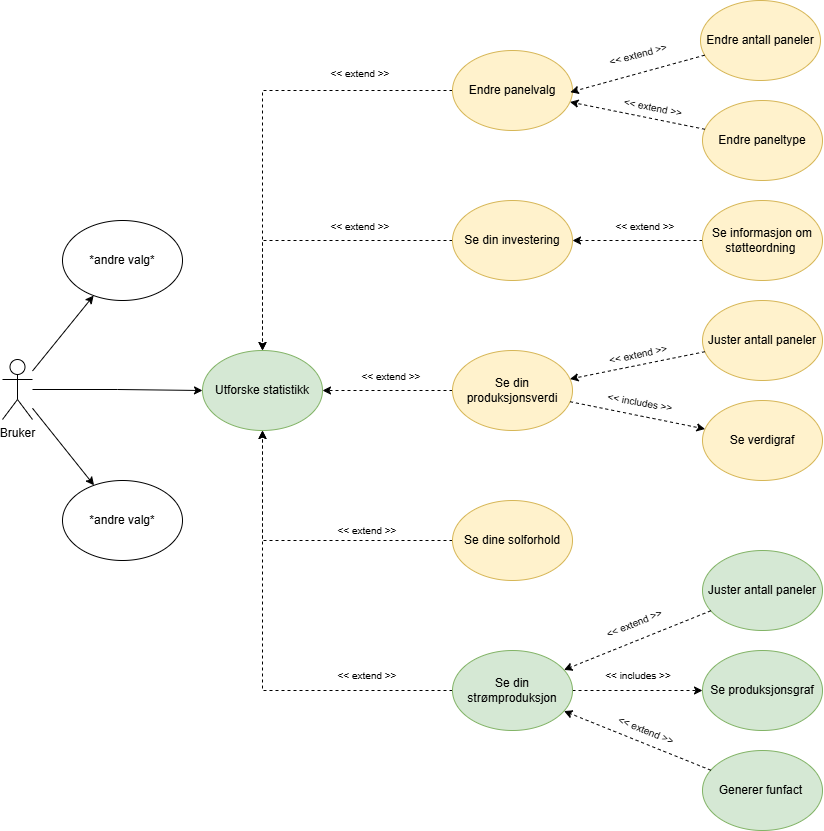

The diagram above was exported from draw.io. Its source (the exported page's mxGraphModel, read from the mxfile embedded in the PNG):
<mxGraphModel dx="4365" dy="1698" grid="0" gridSize="10" guides="1" tooltips="1" connect="0" arrows="1" fold="1" page="0" pageScale="1" pageWidth="827" pageHeight="1169" math="0" shadow="0">
  <root>
    <mxCell id="0" />
    <mxCell id="1" parent="0" />
    <mxCell id="CrGWvanohXILWimrHBCJ-1" style="edgeStyle=orthogonalEdgeStyle;rounded=0;orthogonalLoop=1;jettySize=auto;html=1;" edge="1" parent="1" source="CrGWvanohXILWimrHBCJ-2" target="CrGWvanohXILWimrHBCJ-3">
      <mxGeometry relative="1" as="geometry" />
    </mxCell>
    <mxCell id="CrGWvanohXILWimrHBCJ-2" value="Bruker" style="shape=umlActor;verticalLabelPosition=bottom;verticalAlign=top;html=1;outlineConnect=0;" vertex="1" parent="1">
      <mxGeometry x="-2000" y="259" width="30" height="60" as="geometry" />
    </mxCell>
    <mxCell id="CrGWvanohXILWimrHBCJ-3" value="Utforske statistikk" style="ellipse;whiteSpace=wrap;html=1;fillColor=#d5e8d4;strokeColor=#82b366;" vertex="1" parent="1">
      <mxGeometry x="-1800" y="250" width="120" height="80" as="geometry" />
    </mxCell>
    <mxCell id="CrGWvanohXILWimrHBCJ-46" style="edgeStyle=orthogonalEdgeStyle;rounded=0;orthogonalLoop=1;jettySize=auto;html=1;dashed=1;" edge="1" parent="1" source="CrGWvanohXILWimrHBCJ-4" target="CrGWvanohXILWimrHBCJ-3">
      <mxGeometry relative="1" as="geometry" />
    </mxCell>
    <mxCell id="CrGWvanohXILWimrHBCJ-4" value="Se din investering" style="ellipse;whiteSpace=wrap;html=1;fillColor=#fff2cc;strokeColor=#d6b656;" vertex="1" parent="1">
      <mxGeometry x="-1550" y="100" width="120" height="80" as="geometry" />
    </mxCell>
    <mxCell id="CrGWvanohXILWimrHBCJ-45" style="edgeStyle=orthogonalEdgeStyle;rounded=0;orthogonalLoop=1;jettySize=auto;html=1;dashed=1;" edge="1" parent="1" source="CrGWvanohXILWimrHBCJ-6" target="CrGWvanohXILWimrHBCJ-3">
      <mxGeometry relative="1" as="geometry" />
    </mxCell>
    <mxCell id="CrGWvanohXILWimrHBCJ-6" value="Se din produksjonsverdi" style="ellipse;whiteSpace=wrap;html=1;fillColor=#fff2cc;strokeColor=#d6b656;" vertex="1" parent="1">
      <mxGeometry x="-1550" y="250" width="120" height="80" as="geometry" />
    </mxCell>
    <mxCell id="CrGWvanohXILWimrHBCJ-48" style="edgeStyle=orthogonalEdgeStyle;rounded=0;orthogonalLoop=1;jettySize=auto;html=1;dashed=1;" edge="1" parent="1" source="CrGWvanohXILWimrHBCJ-7" target="CrGWvanohXILWimrHBCJ-3">
      <mxGeometry relative="1" as="geometry" />
    </mxCell>
    <mxCell id="CrGWvanohXILWimrHBCJ-7" value="Se dine solforhold" style="ellipse;whiteSpace=wrap;html=1;fillColor=#fff2cc;strokeColor=#d6b656;" vertex="1" parent="1">
      <mxGeometry x="-1550" y="400" width="120" height="80" as="geometry" />
    </mxCell>
    <mxCell id="CrGWvanohXILWimrHBCJ-49" style="edgeStyle=orthogonalEdgeStyle;rounded=0;orthogonalLoop=1;jettySize=auto;html=1;dashed=1;" edge="1" parent="1" source="CrGWvanohXILWimrHBCJ-8" target="CrGWvanohXILWimrHBCJ-3">
      <mxGeometry relative="1" as="geometry" />
    </mxCell>
    <mxCell id="CrGWvanohXILWimrHBCJ-52" style="edgeStyle=orthogonalEdgeStyle;rounded=0;orthogonalLoop=1;jettySize=auto;html=1;dashed=1;" edge="1" parent="1" source="CrGWvanohXILWimrHBCJ-8" target="CrGWvanohXILWimrHBCJ-9">
      <mxGeometry relative="1" as="geometry" />
    </mxCell>
    <mxCell id="CrGWvanohXILWimrHBCJ-8" value="Se din strømproduksjon" style="ellipse;whiteSpace=wrap;html=1;fillColor=#d5e8d4;strokeColor=#82b366;" vertex="1" parent="1">
      <mxGeometry x="-1550" y="550" width="120" height="80" as="geometry" />
    </mxCell>
    <mxCell id="CrGWvanohXILWimrHBCJ-9" value="Se produksjonsgraf" style="ellipse;whiteSpace=wrap;html=1;fillColor=#d5e8d4;strokeColor=#82b366;" vertex="1" parent="1">
      <mxGeometry x="-1300" y="550" width="120" height="80" as="geometry" />
    </mxCell>
    <mxCell id="CrGWvanohXILWimrHBCJ-10" value="Juster antall paneler" style="ellipse;whiteSpace=wrap;html=1;fillColor=#fff2cc;strokeColor=#d6b656;" vertex="1" parent="1">
      <mxGeometry x="-1300" y="200" width="120" height="80" as="geometry" />
    </mxCell>
    <mxCell id="CrGWvanohXILWimrHBCJ-12" value="Generer funfact&amp;nbsp;" style="ellipse;whiteSpace=wrap;html=1;fillColor=#d5e8d4;strokeColor=#82b366;" vertex="1" parent="1">
      <mxGeometry x="-1300" y="650" width="120" height="80" as="geometry" />
    </mxCell>
    <mxCell id="CrGWvanohXILWimrHBCJ-47" style="edgeStyle=orthogonalEdgeStyle;rounded=0;orthogonalLoop=1;jettySize=auto;html=1;dashed=1;" edge="1" parent="1" source="CrGWvanohXILWimrHBCJ-13" target="CrGWvanohXILWimrHBCJ-3">
      <mxGeometry relative="1" as="geometry" />
    </mxCell>
    <mxCell id="CrGWvanohXILWimrHBCJ-13" value="Endre panelvalg" style="ellipse;whiteSpace=wrap;html=1;fillColor=#fff2cc;strokeColor=#d6b656;" vertex="1" parent="1">
      <mxGeometry x="-1550" y="-50" width="120" height="80" as="geometry" />
    </mxCell>
    <mxCell id="CrGWvanohXILWimrHBCJ-14" value="Endre antall paneler" style="ellipse;whiteSpace=wrap;html=1;fillColor=#fff2cc;strokeColor=#d6b656;" vertex="1" parent="1">
      <mxGeometry x="-1302" y="-100" width="120" height="80" as="geometry" />
    </mxCell>
    <mxCell id="CrGWvanohXILWimrHBCJ-15" value="Endre paneltype" style="ellipse;whiteSpace=wrap;html=1;fillColor=#fff2cc;strokeColor=#d6b656;" vertex="1" parent="1">
      <mxGeometry x="-1300" width="120" height="80" as="geometry" />
    </mxCell>
    <mxCell id="CrGWvanohXILWimrHBCJ-54" style="edgeStyle=orthogonalEdgeStyle;rounded=0;orthogonalLoop=1;jettySize=auto;html=1;dashed=1;" edge="1" parent="1" source="CrGWvanohXILWimrHBCJ-16" target="CrGWvanohXILWimrHBCJ-4">
      <mxGeometry relative="1" as="geometry" />
    </mxCell>
    <mxCell id="CrGWvanohXILWimrHBCJ-16" value="Se informasjon om støtteordning&amp;nbsp;" style="ellipse;whiteSpace=wrap;html=1;fillColor=#fff2cc;strokeColor=#d6b656;" vertex="1" parent="1">
      <mxGeometry x="-1300" y="100" width="120" height="80" as="geometry" />
    </mxCell>
    <mxCell id="CrGWvanohXILWimrHBCJ-17" value="Juster antall paneler" style="ellipse;whiteSpace=wrap;html=1;fillColor=#d5e8d4;strokeColor=#82b366;" vertex="1" parent="1">
      <mxGeometry x="-1300" y="450" width="120" height="80" as="geometry" />
    </mxCell>
    <mxCell id="CrGWvanohXILWimrHBCJ-18" value="Se verdigraf" style="ellipse;whiteSpace=wrap;html=1;fillColor=#fff2cc;strokeColor=#d6b656;" vertex="1" parent="1">
      <mxGeometry x="-1300" y="300" width="120" height="80" as="geometry" />
    </mxCell>
    <mxCell id="CrGWvanohXILWimrHBCJ-39" value="*andre valg*" style="ellipse;whiteSpace=wrap;html=1;" vertex="1" parent="1">
      <mxGeometry x="-1940" y="120" width="120" height="80" as="geometry" />
    </mxCell>
    <mxCell id="CrGWvanohXILWimrHBCJ-40" value="*andre valg*" style="ellipse;whiteSpace=wrap;html=1;" vertex="1" parent="1">
      <mxGeometry x="-1940" y="380" width="120" height="80" as="geometry" />
    </mxCell>
    <mxCell id="CrGWvanohXILWimrHBCJ-56" value="" style="endArrow=classic;html=1;rounded=0;entryX=0.982;entryY=0.521;entryDx=0;entryDy=0;entryPerimeter=0;dashed=1;" edge="1" parent="1" source="CrGWvanohXILWimrHBCJ-14" target="CrGWvanohXILWimrHBCJ-13">
      <mxGeometry width="50" height="50" relative="1" as="geometry">
        <mxPoint x="-1300" y="-60" as="sourcePoint" />
        <mxPoint x="-1362.76" y="-26.12000000000012" as="targetPoint" />
      </mxGeometry>
    </mxCell>
    <mxCell id="CrGWvanohXILWimrHBCJ-58" value="" style="endArrow=classic;html=1;rounded=0;dashed=1;" edge="1" parent="1" source="CrGWvanohXILWimrHBCJ-10" target="CrGWvanohXILWimrHBCJ-6">
      <mxGeometry width="50" height="50" relative="1" as="geometry">
        <mxPoint x="-1300" y="242" as="sourcePoint" />
        <mxPoint x="-1432" y="294" as="targetPoint" />
      </mxGeometry>
    </mxCell>
    <mxCell id="CrGWvanohXILWimrHBCJ-59" value="" style="endArrow=classic;html=1;rounded=0;dashed=1;" edge="1" parent="1" source="CrGWvanohXILWimrHBCJ-17" target="CrGWvanohXILWimrHBCJ-8">
      <mxGeometry width="50" height="50" relative="1" as="geometry">
        <mxPoint x="-1302" y="494" as="sourcePoint" />
        <mxPoint x="-1434" y="580" as="targetPoint" />
      </mxGeometry>
    </mxCell>
    <mxCell id="CrGWvanohXILWimrHBCJ-61" value="" style="endArrow=classic;html=1;rounded=0;dashed=1;" edge="1" parent="1" source="CrGWvanohXILWimrHBCJ-12" target="CrGWvanohXILWimrHBCJ-8">
      <mxGeometry width="50" height="50" relative="1" as="geometry">
        <mxPoint x="-1580" y="383" as="sourcePoint" />
        <mxPoint x="-1530" y="333" as="targetPoint" />
      </mxGeometry>
    </mxCell>
    <mxCell id="CrGWvanohXILWimrHBCJ-62" value="" style="endArrow=classic;html=1;rounded=0;dashed=1;" edge="1" parent="1" source="CrGWvanohXILWimrHBCJ-15" target="CrGWvanohXILWimrHBCJ-13">
      <mxGeometry width="50" height="50" relative="1" as="geometry">
        <mxPoint x="-1580" y="195" as="sourcePoint" />
        <mxPoint x="-1530" y="145" as="targetPoint" />
      </mxGeometry>
    </mxCell>
    <mxCell id="CrGWvanohXILWimrHBCJ-66" value="" style="endArrow=classic;html=1;rounded=0;dashed=1;" edge="1" parent="1" source="CrGWvanohXILWimrHBCJ-6" target="CrGWvanohXILWimrHBCJ-18">
      <mxGeometry width="50" height="50" relative="1" as="geometry">
        <mxPoint x="-1580" y="289" as="sourcePoint" />
        <mxPoint x="-1530" y="239" as="targetPoint" />
      </mxGeometry>
    </mxCell>
    <mxCell id="CrGWvanohXILWimrHBCJ-69" value="&lt;font style=&quot;font-size: 10px;&quot;&gt;&amp;lt;&amp;lt; extend &amp;gt;&amp;gt;&lt;/font&gt;" style="text;html=1;align=center;verticalAlign=middle;whiteSpace=wrap;rounded=0;fontSize=8;" vertex="1" parent="1">
      <mxGeometry x="-1656" y="272" width="90" height="8" as="geometry" />
    </mxCell>
    <mxCell id="CrGWvanohXILWimrHBCJ-70" value="&lt;font style=&quot;font-size: 10px;&quot;&gt;&amp;lt;&amp;lt; extend &amp;gt;&amp;gt;&lt;/font&gt;" style="text;html=1;align=center;verticalAlign=middle;whiteSpace=wrap;rounded=0;fontSize=8;" vertex="1" parent="1">
      <mxGeometry x="-1680" y="426" width="90" height="8" as="geometry" />
    </mxCell>
    <mxCell id="CrGWvanohXILWimrHBCJ-71" value="&lt;font style=&quot;font-size: 10px;&quot;&gt;&amp;lt;&amp;lt; extend &amp;gt;&amp;gt;&lt;/font&gt;" style="text;html=1;align=center;verticalAlign=middle;whiteSpace=wrap;rounded=0;fontSize=8;" vertex="1" parent="1">
      <mxGeometry x="-1687" y="122" width="90" height="8" as="geometry" />
    </mxCell>
    <mxCell id="CrGWvanohXILWimrHBCJ-73" value="&lt;font style=&quot;font-size: 10px;&quot;&gt;&amp;lt;&amp;lt; extend &amp;gt;&amp;gt;&lt;/font&gt;" style="text;html=1;align=center;verticalAlign=middle;whiteSpace=wrap;rounded=0;fontSize=8;" vertex="1" parent="1">
      <mxGeometry x="-1680" y="571" width="90" height="8" as="geometry" />
    </mxCell>
    <mxCell id="CrGWvanohXILWimrHBCJ-74" value="&lt;font style=&quot;font-size: 10px;&quot;&gt;&amp;lt;&amp;lt; extend &amp;gt;&amp;gt;&lt;/font&gt;" style="text;html=1;align=center;verticalAlign=middle;whiteSpace=wrap;rounded=0;fontSize=8;" vertex="1" parent="1">
      <mxGeometry x="-1687" y="-31" width="90" height="8" as="geometry" />
    </mxCell>
    <mxCell id="CrGWvanohXILWimrHBCJ-75" value="&lt;font style=&quot;font-size: 10px;&quot;&gt;&amp;lt;&amp;lt; extend &amp;gt;&amp;gt;&lt;/font&gt;" style="text;html=1;align=center;verticalAlign=middle;whiteSpace=wrap;rounded=0;fontSize=8;rotation=-15;" vertex="1" parent="1">
      <mxGeometry x="-1409" y="-50" width="90" height="8" as="geometry" />
    </mxCell>
    <mxCell id="CrGWvanohXILWimrHBCJ-76" value="&lt;font style=&quot;font-size: 10px;&quot;&gt;&amp;lt;&amp;lt; extend &amp;gt;&amp;gt;&lt;/font&gt;" style="text;html=1;align=center;verticalAlign=middle;whiteSpace=wrap;rounded=0;fontSize=8;rotation=11;" vertex="1" parent="1">
      <mxGeometry x="-1394" y="3" width="90" height="8" as="geometry" />
    </mxCell>
    <mxCell id="CrGWvanohXILWimrHBCJ-77" value="&lt;font style=&quot;font-size: 10px;&quot;&gt;&amp;lt;&amp;lt; extend &amp;gt;&amp;gt;&lt;/font&gt;" style="text;html=1;align=center;verticalAlign=middle;whiteSpace=wrap;rounded=0;fontSize=8;rotation=0;" vertex="1" parent="1">
      <mxGeometry x="-1402" y="122" width="90" height="8" as="geometry" />
    </mxCell>
    <mxCell id="CrGWvanohXILWimrHBCJ-78" value="&lt;font style=&quot;font-size: 10px;&quot;&gt;&amp;lt;&amp;lt; extend &amp;gt;&amp;gt;&lt;/font&gt;" style="text;html=1;align=center;verticalAlign=middle;whiteSpace=wrap;rounded=0;fontSize=8;rotation=348;" vertex="1" parent="1">
      <mxGeometry x="-1409" y="250" width="90" height="8" as="geometry" />
    </mxCell>
    <mxCell id="CrGWvanohXILWimrHBCJ-79" value="&lt;font style=&quot;font-size: 10px;&quot;&gt;&amp;lt;&amp;lt; extend &amp;gt;&amp;gt;&lt;/font&gt;" style="text;html=1;align=center;verticalAlign=middle;whiteSpace=wrap;rounded=0;fontSize=8;rotation=338;" vertex="1" parent="1">
      <mxGeometry x="-1413" y="519" width="90" height="8" as="geometry" />
    </mxCell>
    <mxCell id="CrGWvanohXILWimrHBCJ-80" value="&lt;font style=&quot;font-size: 10px;&quot;&gt;&amp;lt;&amp;lt; extend &amp;gt;&amp;gt;&lt;/font&gt;" style="text;html=1;align=center;verticalAlign=middle;whiteSpace=wrap;rounded=0;fontSize=8;rotation=22;" vertex="1" parent="1">
      <mxGeometry x="-1402" y="626" width="92" height="8" as="geometry" />
    </mxCell>
    <mxCell id="CrGWvanohXILWimrHBCJ-85" value="&lt;font style=&quot;font-size: 10px;&quot;&gt;&amp;lt;&amp;lt; includes &amp;gt;&amp;gt;&lt;/font&gt;" style="text;html=1;align=center;verticalAlign=middle;whiteSpace=wrap;rounded=0;fontSize=8;" vertex="1" parent="1">
      <mxGeometry x="-1409" y="571" width="90" height="8" as="geometry" />
    </mxCell>
    <mxCell id="CrGWvanohXILWimrHBCJ-89" value="&lt;font style=&quot;font-size: 10px;&quot;&gt;&amp;lt;&amp;lt; includes &amp;gt;&amp;gt;&lt;/font&gt;" style="text;html=1;align=center;verticalAlign=middle;whiteSpace=wrap;rounded=0;fontSize=8;rotation=10;" vertex="1" parent="1">
      <mxGeometry x="-1407" y="298" width="90" height="8" as="geometry" />
    </mxCell>
    <mxCell id="CrGWvanohXILWimrHBCJ-90" value="" style="endArrow=classic;html=1;rounded=0;" edge="1" parent="1" source="CrGWvanohXILWimrHBCJ-2" target="CrGWvanohXILWimrHBCJ-40">
      <mxGeometry width="50" height="50" relative="1" as="geometry">
        <mxPoint x="-1510" y="431" as="sourcePoint" />
        <mxPoint x="-1460" y="381" as="targetPoint" />
      </mxGeometry>
    </mxCell>
    <mxCell id="CrGWvanohXILWimrHBCJ-92" value="" style="endArrow=classic;html=1;rounded=0;" edge="1" parent="1" source="CrGWvanohXILWimrHBCJ-2" target="CrGWvanohXILWimrHBCJ-39">
      <mxGeometry width="50" height="50" relative="1" as="geometry">
        <mxPoint x="-1510" y="431" as="sourcePoint" />
        <mxPoint x="-1460" y="381" as="targetPoint" />
      </mxGeometry>
    </mxCell>
  </root>
</mxGraphModel>